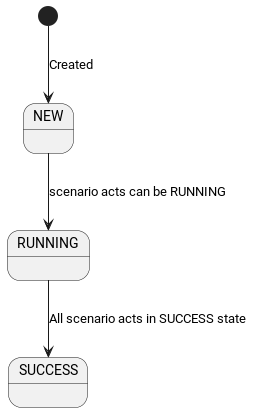

The diagram above was rendered by PlantUML. Its source (embedded in the PNG):
@startuml 
[*] --> NEW: Created
NEW --> RUNNING: scenario acts can be RUNNING
RUNNING --> SUCCESS: All scenario acts in SUCCESS state
@enduml